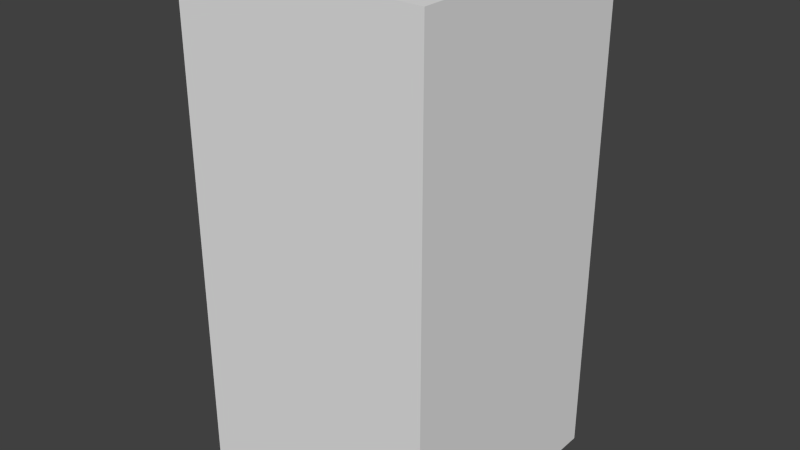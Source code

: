 # Source: redNoFive.blend  (saved by Blender 2.68.0; exported with 4.5.12 LTS)
import bpy
from mathutils import Matrix  # noqa: F401  (used for matrix-valued properties, if any)

bpy.ops.wm.read_factory_settings(use_empty=True)
scene = bpy.context.scene
scene.name = 'Scene'

# ---- collections
col_collection_1 = bpy.data.collections.new('Collection 1'); scene.collection.children.link(col_collection_1)

# ---- world
world_world = bpy.data.worlds.new('World'); scene.world = world_world
world_world.color = (0.05088, 0.05088, 0.05088)
world_world.use_sun_shadow = False
world_world.sun_shadow_jitter_overblur = 0.0
world_world.cycles.sampling_method = 'MANUAL'
world_world.cycles.sample_map_resolution = 256

# ---- meshes
me_rednofive = bpy.data.meshes.new('redNoFive')
me_rednofive.from_pydata([(-0.5, -0.5, -1.0), (-0.5, 0.5, -1.0), (0.5, 0.5, -1.0), (0.5, -0.5, -1.0), (-0.5, -0.5, 1.0), (-0.5, 0.5, 1.0), (0.5, 0.5, 1.0), (0.5, -0.5, 1.0)], [], [(4, 5, 1, 0), (5, 6, 2, 1), (6, 7, 3, 2), (7, 4, 0, 3), (0, 1, 2, 3), (7, 6, 5, 4)])
me_rednofive.use_remesh_preserve_volume = False
me_rednofive.use_remesh_preserve_attributes = False
me_rednofive.use_mirror_vertex_groups = False
me_rednofive.update()

# ---- objects
ob_rednofive = bpy.data.objects.new('redNoFive', me_rednofive)

# ---- transforms, parenting, visibility, modifiers, constraints
ob_rednofive.location = (0.0, 0.0, 0.0)
ob_rednofive.lineart.crease_threshold = 0.0

# ---- collection membership
col_collection_1.objects.link(ob_rednofive)

# ---- scene / render settings (as saved in the file)
scene.frame_start = 1; scene.frame_end = 250; scene.frame_set(1)
scene.render.engine = 'BLENDER_EEVEE_NEXT'
scene.render.image_settings.color_mode = 'RGB'
scene.render.image_settings.compression = 90
scene.render.resolution_percentage = 50
scene.render.dither_intensity = 0.0
scene.cycles.use_denoising = False
scene.cycles.samples = 10
scene.cycles.sampling_pattern = 'TABULATED_SOBOL'
scene.cycles.light_sampling_threshold = 0.0
scene.cycles.use_adaptive_sampling = False
scene.cycles.use_light_tree = False
scene.cycles.blur_glossy = 0.0
scene.cycles.volume_bounces = 1
scene.cycles.pixel_filter_type = 'GAUSSIAN'
scene.cycles.sample_clamp_indirect = 0.0
scene.view_settings.view_transform = 'Standard'
bpy.context.view_layer.update()

# ---- added for rendering (the .blend has no active camera and no usable light): camera, sun
cam_auto = bpy.data.cameras.new('AutoCamera')
cam_auto.lens = 50.0
cam_auto.sensor_width = 36.0
cam_auto.clip_end = 1000.0
ob_auto_camera = bpy.data.objects.new('AutoCamera', cam_auto)
scene.collection.objects.link(ob_auto_camera)
ob_auto_camera.location = (2.26633, -2.71959, 1.81306)
ob_auto_camera.rotation_euler = (1.09748, -7.21219e-08, 0.694738)
scene.camera = ob_auto_camera
light_auto_sun = bpy.data.lights.new('AutoSun', 'SUN')
light_auto_sun.energy = 3.0
light_auto_sun.angle = 0.0523599
ob_auto_sun = bpy.data.objects.new('AutoSun', light_auto_sun)
scene.collection.objects.link(ob_auto_sun)
ob_auto_sun.rotation_euler = (0.872665, 0.174533, 0.523599)
bpy.context.view_layer.update()
